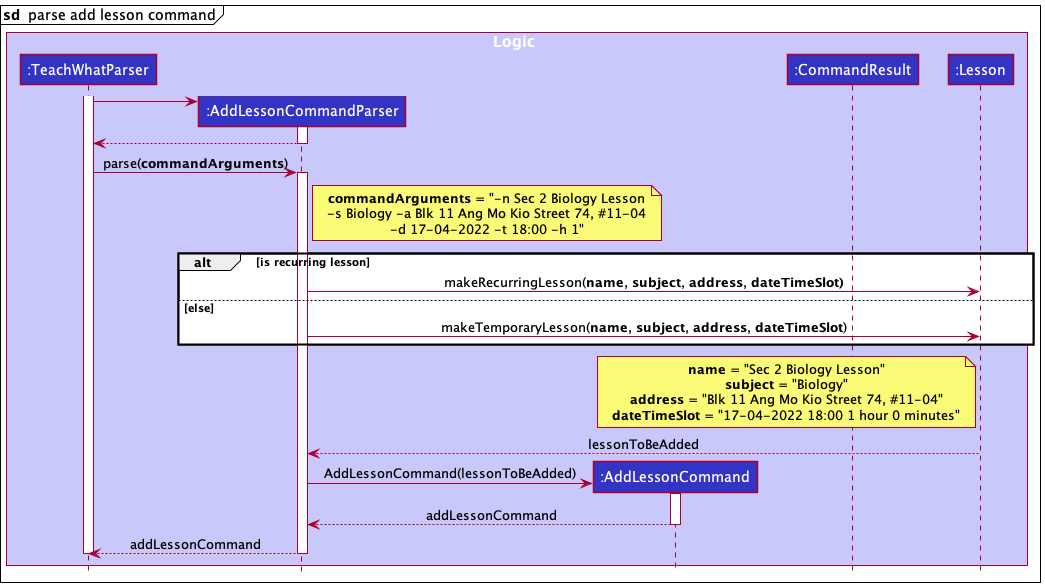

The diagram above was rendered by PlantUML. Its source (embedded in the PNG):
@startuml
mainframe **sd**  parse add lesson command
!include style.puml

box Logic LOGIC_COLOR_T1

participant ":TeachWhatParser" as TeachWhatParser LOGIC_COLOR
participant ":AddLessonCommandParser" as AddLessonCommandParser LOGIC_COLOR
participant ":AddLessonCommand" as AddLessonCommand LOGIC_COLOR
participant ":CommandResult" as CommandResult LOGIC_COLOR
participant ":Lesson" as Lesson LOGIC_COLOR
end box

activate TeachWhatParser

create AddLessonCommandParser
TeachWhatParser -> AddLessonCommandParser
activate AddLessonCommandParser

AddLessonCommandParser --> TeachWhatParser
deactivate AddLessonCommandParser

TeachWhatParser -> AddLessonCommandParser : parse(**commandArguments**)
note right of AddLessonCommandParser
**commandArguments** = "-n Sec 2 Biology Lesson
-s Biology -a Blk 11 Ang Mo Kio Street 74, #11-04
-d 17-04-2022 -t 18:00 -h 1"
end note
activate AddLessonCommandParser

alt is recurring lesson
    AddLessonCommandParser -> Lesson : makeRecurringLesson(**name**, **subject**, **address**, **dateTimeSlot)**
else else
    AddLessonCommandParser -> Lesson : makeTemporaryLesson(**name**, **subject**, **address**, **dateTimeSlot**)
end

note left of Lesson
**name** = "Sec 2 Biology Lesson"
**subject** = "Biology"
**address** = "Blk 11 Ang Mo Kio Street 74, #11-04"
**dateTimeSlot** = "17-04-2022 18:00 1 hour 0 minutes"
end note

AddLessonCommandParser <-- Lesson : lessonToBeAdded

create AddLessonCommand
AddLessonCommandParser -> AddLessonCommand : AddLessonCommand(lessonToBeAdded)
activate AddLessonCommand

AddLessonCommand --> AddLessonCommandParser : addLessonCommand
deactivate AddLessonCommand

AddLessonCommandParser --> TeachWhatParser : addLessonCommand
deactivate AddLessonCommandParser

deactivate TeachWhatParser

@enduml